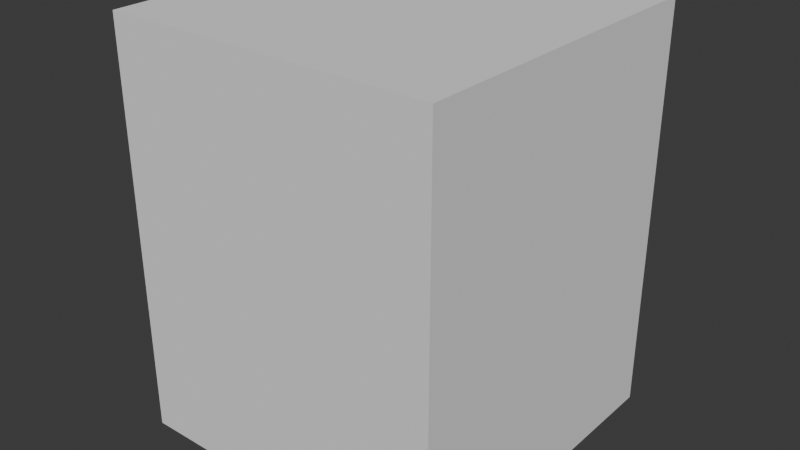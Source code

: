 # Source: neanderthal.blend  (saved by Blender 5.1.30; exported with 4.5.12 LTS)
import bpy
from mathutils import Matrix  # noqa: F401  (used for matrix-valued properties, if any)

bpy.ops.wm.read_factory_settings(use_empty=True)
scene = bpy.context.scene
scene.name = 'Scene'

# ---- collections
col_neanderthal = bpy.data.collections.new('neanderthal'); scene.collection.children.link(col_neanderthal)
col_neanderthal_001 = bpy.data.collections.new('neanderthal.001'); col_neanderthal.children.link(col_neanderthal_001)

# ---- materials (node trees are filled in below, after node groups)
mat_neanderthal = bpy.data.materials.new('neanderthal')

# ---- material node trees

# ---- world
world_world = bpy.data.worlds.new('World'); scene.world = world_world
world_world.use_nodes = True; world_world.node_tree.nodes.clear()
_N = world_world.node_tree.nodes; _L = world_world.node_tree.links
n0 = _N.new('ShaderNodeOutputWorld'); n0.name = 'World Output'; n0.location = (300, 300)
n1 = _N.new('ShaderNodeBackground'); n1.name = 'Background'; n1.location = (10, 300)
n1.inputs[0].default_value = (0.05088, 0.05088, 0.05088, 1.0)
_L.new(n1.outputs[0], n0.inputs[0])
n0.is_active_output = True
world_world.color = (0.05088, 0.05088, 0.05088)
world_world.use_sun_shadow = False
world_world.sun_shadow_jitter_overblur = 0.0

# ---- meshes
me_cube_001 = bpy.data.meshes.new('Cube.001')
me_cube_001.from_pydata([(-1.0, -1.0, -1.0), (-1.0, -1.0, 1.0), (-1.0, 1.0, -1.0), (-1.0, 1.0, 1.0), (1.0, -1.0, -1.0), (1.0, -1.0, 1.0), (1.0, 1.0, -1.0), (1.0, 1.0, 1.0)], [], [(0, 1, 3, 2), (2, 3, 7, 6), (6, 7, 5, 4), (4, 5, 1, 0), (2, 6, 4, 0), (7, 3, 1, 5)])
_uv = me_cube_001.uv_layers.new(name='UVMap')
_uv.uv.foreach_set('vector', [0.375, 0.0, 0.625, 0.0, 0.625, 0.25, 0.375, 0.25, 0.375, 0.25, 0.625, 0.25, 0.625, 0.5, 0.375, 0.5, 0.375, 0.5, 0.625, 0.5, 0.625, 0.75, 0.375, 0.75, 0.375, 0.75, 0.625, 0.75, 0.625, 1.0, 0.375, 1.0, 0.125, 0.5, 0.375, 0.5, 0.375, 0.75, 0.125, 0.75, 0.625, 0.5, 0.875, 0.5, 0.875, 0.75, 0.625, 0.75])
me_cube_001.update()
me_lowpolymesh_003 = bpy.data.meshes.new('LowPolymesh.003')
me_lowpolymesh_003.from_pydata([], [], [])
me_lowpolymesh_003.materials.append(None)
me_lowpolymesh_003.update()
arm_armature_003 = bpy.data.armatures.new('Armature.003')  # bones are not reproduced

# ---- objects
ob_collision = bpy.data.objects.new('COLLISION', me_cube_001)
ob_socket_weapon = bpy.data.objects.new('SOCKET_WEAPON', None)
ob_armature_001 = bpy.data.objects.new('Armature.001', arm_armature_003)
ob_neanderthal_001 = bpy.data.objects.new('neanderthal.001', me_lowpolymesh_003)

# ---- transforms, parenting, visibility, modifiers, constraints
ob_collision.location = (-0.01255, -0.06597, 1.0)
ob_collision.scale = (0.8, 0.8, 1.0)
ob_collision.display_type = 'BOUNDS'
ob_collision.display_bounds_type = 'CYLINDER'
ob_socket_weapon.parent = ob_armature_001
ob_socket_weapon.location = (0.0, 0.2, 0.5)
ob_socket_weapon.rotation_euler = (0.0, 1.571, 0.0)
ob_armature_001.location = (0.0, 0.0, 0.0)
ob_armature_001.scale = (0.25, 0.25, 0.25)
ob_neanderthal_001.parent = ob_armature_001
ob_neanderthal_001.location = (0.0, 0.0, 0.0)
ob_neanderthal_001.rotation_euler = (1.571, -0.0, 0.0)
ob_neanderthal_001.color = (0.8, 0.8, 0.8, 1.0)
ob_neanderthal_001.material_slots[0].link = 'OBJECT'; ob_neanderthal_001.material_slots[0].material = mat_neanderthal
_m = ob_neanderthal_001.modifiers.new('Armature', 'ARMATURE')
_m.object = ob_armature_001

# ---- collection membership
col_neanderthal.objects.link(ob_collision)
col_neanderthal.objects.link(ob_socket_weapon)
col_neanderthal_001.objects.link(ob_armature_001)
col_neanderthal_001.objects.link(ob_neanderthal_001)

# ---- scene / render settings (as saved in the file)
scene.frame_start = 1; scene.frame_end = 250; scene.frame_set(1)
scene.render.engine = 'BLENDER_EEVEE_NEXT'
scene.render.bake_bias = 0.0
scene.render.bake_samples = 0
scene.cycles.sampling_pattern = 'TABULATED_SOBOL'
bpy.context.view_layer.update()

# ---- added for rendering (the .blend has no active camera and no usable light): camera, sun
cam_auto = bpy.data.cameras.new('AutoCamera')
cam_auto.lens = 50.0
cam_auto.sensor_width = 36.0
cam_auto.clip_end = 1000.0
ob_auto_camera = bpy.data.objects.new('AutoCamera', cam_auto)
scene.collection.objects.link(ob_auto_camera)
ob_auto_camera.location = (2.78157, -3.41891, 3.23529)
ob_auto_camera.rotation_euler = (1.09748, -7.21219e-08, 0.694738)
scene.camera = ob_auto_camera
light_auto_sun = bpy.data.lights.new('AutoSun', 'SUN')
light_auto_sun.energy = 3.0
light_auto_sun.angle = 0.0523599
ob_auto_sun = bpy.data.objects.new('AutoSun', light_auto_sun)
scene.collection.objects.link(ob_auto_sun)
ob_auto_sun.rotation_euler = (0.872665, 0.174533, 0.523599)
bpy.context.view_layer.update()
